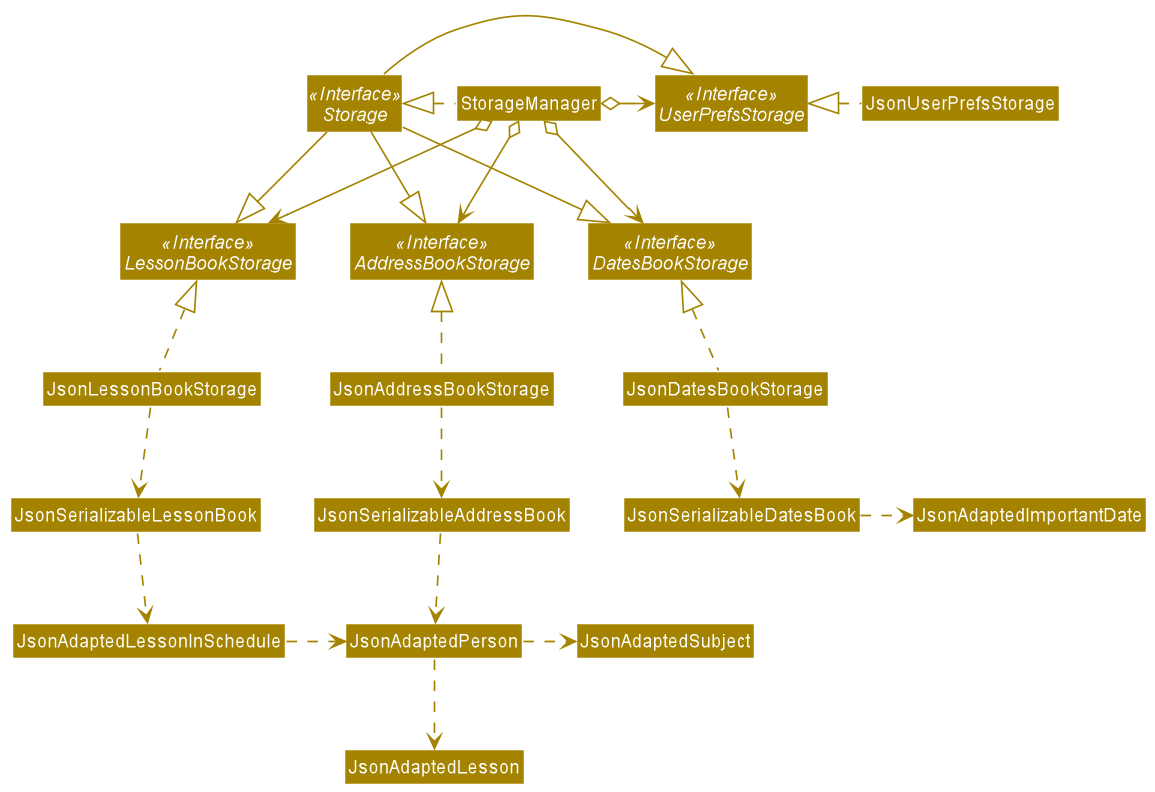

The diagram above was rendered by PlantUML. Its source (embedded in the PNG):
@startuml
!include style.puml
skinparam arrowThickness 1.1
skinparam arrowColor STORAGE_COLOR
skinparam classBackgroundColor STORAGE_COLOR

Interface Storage <<Interface>>
Interface UserPrefsStorage <<Interface>>
Interface AddressBookStorage <<Interface>>
Interface DatesBookStorage <<Interface>>
Interface LessonBookStorage <<Interface>>

Class StorageManager
Class JsonUserPrefsStorage
Class JsonAddressBookStorage
Class JsonDatesBookStorage
Class JsonLessonBookStorage
Class JsonAdaptedPerson

StorageManager .left.|> Storage
StorageManager o-right-> UserPrefsStorage
StorageManager o--> AddressBookStorage
StorageManager o--> DatesBookStorage
StorageManager o--> LessonBookStorage

Storage -|> UserPrefsStorage
Storage -|> AddressBookStorage
Storage -|> DatesBookStorage
Storage -|> LessonBookStorage

JsonUserPrefsStorage .left.|> UserPrefsStorage
JsonAddressBookStorage .up.|> AddressBookStorage
JsonAddressBookStorage .down.> JsonSerializableAddressBook
JsonSerializableAddressBook .down.> JsonAdaptedPerson
JsonAdaptedPerson .right.> JsonAdaptedSubject
JsonAdaptedPerson .down.> JsonAdaptedLesson

JsonDatesBookStorage .up.|>DatesBookStorage
JsonDatesBookStorage .down.> JsonSerializableDatesBook
JsonSerializableDatesBook .right.> JsonAdaptedImportantDate

JsonLessonBookStorage .up.|> LessonBookStorage
JsonLessonBookStorage .down.> JsonSerializableLessonBook
JsonSerializableLessonBook .down.> JsonAdaptedLessonInSchedule
JsonAdaptedLessonInSchedule .right.> JsonAdaptedPerson


@enduml